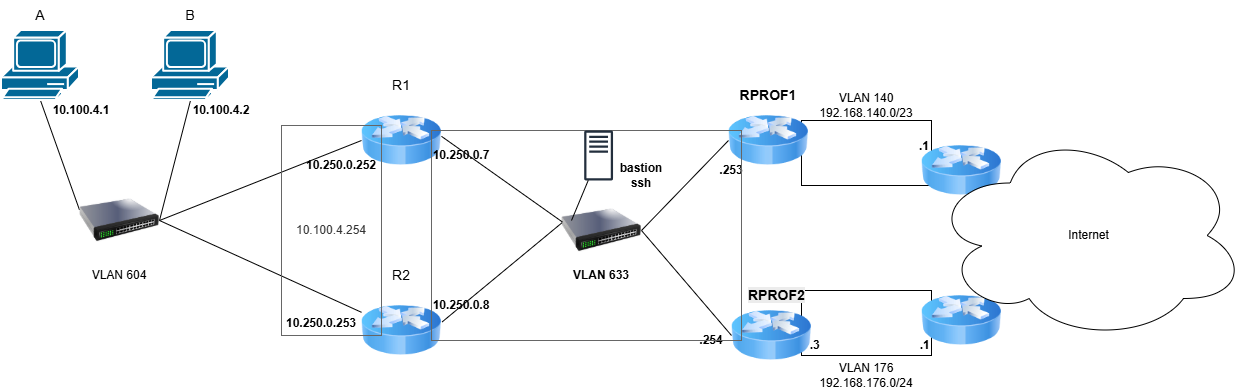

The diagram above was exported from draw.io. Its source (the exported page's mxGraphModel, read from the mxfile embedded in the PNG):
<mxGraphModel dx="784" dy="1144" grid="1" gridSize="10" guides="1" tooltips="1" connect="1" arrows="1" fold="1" page="1" pageScale="1" pageWidth="827" pageHeight="1169" math="0" shadow="0">
  <root>
    <mxCell id="0" />
    <mxCell id="1" parent="0" />
    <mxCell id="NFAbp4dgeXaIV7h2kquB-24" parent="1" style="rounded=0;whiteSpace=wrap;html=1;align=left;" value="&lt;div&gt;&lt;b&gt;&lt;br&gt;&lt;/b&gt;&lt;/div&gt;&lt;div&gt;&lt;b&gt;&lt;br&gt;&lt;/b&gt;&lt;/div&gt;&lt;div&gt;&lt;b&gt;&lt;br&gt;&lt;/b&gt;&lt;/div&gt;&lt;div&gt;&lt;b&gt;&amp;nbsp; .3&amp;nbsp; &amp;nbsp; &amp;nbsp; &amp;nbsp; &amp;nbsp; &amp;nbsp; &amp;nbsp; &amp;nbsp; &amp;nbsp; &amp;nbsp; &amp;nbsp; &amp;nbsp; &amp;nbsp; &amp;nbsp; &amp;nbsp; .1&lt;/b&gt;&lt;/div&gt;" vertex="1">
      <mxGeometry height="65" width="130" x="820" y="500" as="geometry" />
    </mxCell>
    <mxCell id="NFAbp4dgeXaIV7h2kquB-22" parent="1" style="rounded=0;whiteSpace=wrap;html=1;align=right;" value="&lt;div&gt;&lt;b&gt;&lt;br&gt;&lt;/b&gt;&lt;/div&gt;&lt;div&gt;&lt;span style=&quot;background-color: transparent; color: light-dark(rgb(0, 0, 0), rgb(255, 255, 255));&quot;&gt;&lt;b&gt;.1&lt;/b&gt;&lt;/span&gt;&lt;/div&gt;&lt;div&gt;&lt;b&gt;&lt;br&gt;&lt;/b&gt;&lt;/div&gt;&lt;div&gt;&lt;br&gt;&lt;/div&gt;" vertex="1">
      <mxGeometry height="65" width="130" x="820" y="330" as="geometry" />
    </mxCell>
    <mxCell id="NFAbp4dgeXaIV7h2kquB-14" edge="1" parent="1" source="NFAbp4dgeXaIV7h2kquB-1" style="rounded=0;orthogonalLoop=1;jettySize=auto;html=1;exitX=0.5;exitY=1;exitDx=0;exitDy=0;exitPerimeter=0;endArrow=none;endFill=0;entryX=1;entryY=0.5;entryDx=0;entryDy=0;" target="NFAbp4dgeXaIV7h2kquB-3">
      <mxGeometry relative="1" as="geometry" />
    </mxCell>
    <mxCell id="NFAbp4dgeXaIV7h2kquB-1" parent="1" style="sketch=0;html=1;pointerEvents=1;dashed=0;fillColor=#036897;strokeColor=#ffffff;strokeWidth=2;verticalLabelPosition=bottom;verticalAlign=top;align=center;outlineConnect=0;shape=mxgraph.cisco.computers_and_peripherals.pc;" value="" vertex="1">
      <mxGeometry height="70" width="78" x="170" y="240" as="geometry" />
    </mxCell>
    <mxCell id="NFAbp4dgeXaIV7h2kquB-13" edge="1" parent="1" source="NFAbp4dgeXaIV7h2kquB-2" style="rounded=0;orthogonalLoop=1;jettySize=auto;html=1;exitX=0.5;exitY=1;exitDx=0;exitDy=0;exitPerimeter=0;endArrow=none;endFill=0;entryX=0;entryY=0.368;entryDx=0;entryDy=0;entryPerimeter=0;" target="NFAbp4dgeXaIV7h2kquB-3">
      <mxGeometry relative="1" as="geometry" />
    </mxCell>
    <mxCell id="NFAbp4dgeXaIV7h2kquB-2" parent="1" style="sketch=0;html=1;pointerEvents=1;dashed=0;fillColor=#036897;strokeColor=#ffffff;strokeWidth=2;verticalLabelPosition=bottom;verticalAlign=top;align=center;outlineConnect=0;shape=mxgraph.cisco.computers_and_peripherals.pc;" value="" vertex="1">
      <mxGeometry height="70" width="78" x="20" y="240" as="geometry" />
    </mxCell>
    <mxCell id="NFAbp4dgeXaIV7h2kquB-3" parent="1" style="image;html=1;image=img/lib/clip_art/networking/Switch_128x128.png" value="" vertex="1">
      <mxGeometry height="80" width="80" x="98" y="390" as="geometry" />
    </mxCell>
    <mxCell id="NFAbp4dgeXaIV7h2kquB-4" parent="1" style="text;html=1;whiteSpace=wrap;strokeColor=none;fillColor=none;align=center;verticalAlign=middle;rounded=0;" value="VLAN 604" vertex="1">
      <mxGeometry height="30" width="60" x="108" y="470" as="geometry" />
    </mxCell>
    <mxCell id="NFAbp4dgeXaIV7h2kquB-5" parent="1" style="image;html=1;image=img/lib/clip_art/networking/Router_Icon_128x128.png" value="" vertex="1">
      <mxGeometry height="80" width="80" x="380" y="310" as="geometry" />
    </mxCell>
    <mxCell id="NFAbp4dgeXaIV7h2kquB-6" parent="1" style="image;html=1;image=img/lib/clip_art/networking/Router_Icon_128x128.png" value="" vertex="1">
      <mxGeometry height="80" width="80" x="380" y="500" as="geometry" />
    </mxCell>
    <mxCell id="NFAbp4dgeXaIV7h2kquB-7" parent="1" style="image;html=1;image=img/lib/clip_art/networking/Switch_128x128.png" value="" vertex="1">
      <mxGeometry height="80" width="80" x="580" y="400" as="geometry" />
    </mxCell>
    <mxCell id="NFAbp4dgeXaIV7h2kquB-8" parent="1" style="image;html=1;image=img/lib/clip_art/networking/Router_Icon_128x128.png" value="" vertex="1">
      <mxGeometry height="80" width="80" x="747" y="310" as="geometry" />
    </mxCell>
    <mxCell id="NFAbp4dgeXaIV7h2kquB-9" parent="1" style="image;html=1;image=img/lib/clip_art/networking/Router_Icon_128x128.png" value="" vertex="1">
      <mxGeometry height="80" width="80" x="750" y="505" as="geometry" />
    </mxCell>
    <mxCell id="NFAbp4dgeXaIV7h2kquB-10" parent="1" style="image;html=1;image=img/lib/clip_art/networking/Router_Icon_128x128.png" value="" vertex="1">
      <mxGeometry height="80" width="80" x="940" y="340" as="geometry" />
    </mxCell>
    <mxCell id="NFAbp4dgeXaIV7h2kquB-11" parent="1" style="image;html=1;image=img/lib/clip_art/networking/Router_Icon_128x128.png" value="" vertex="1">
      <mxGeometry height="80" width="80" x="940" y="490" as="geometry" />
    </mxCell>
    <mxCell id="NFAbp4dgeXaIV7h2kquB-12" parent="1" style="ellipse;shape=cloud;whiteSpace=wrap;html=1;" value="Internet" vertex="1">
      <mxGeometry height="210" width="315" x="950" y="340" as="geometry" />
    </mxCell>
    <mxCell id="NFAbp4dgeXaIV7h2kquB-15" edge="1" parent="1" source="NFAbp4dgeXaIV7h2kquB-5" style="rounded=0;orthogonalLoop=1;jettySize=auto;html=1;exitX=0;exitY=0.5;exitDx=0;exitDy=0;endArrow=none;endFill=0;entryX=1;entryY=0.5;entryDx=0;entryDy=0;" target="NFAbp4dgeXaIV7h2kquB-3">
      <mxGeometry relative="1" as="geometry">
        <mxPoint x="248" y="320" as="sourcePoint" />
        <mxPoint x="217" y="440" as="targetPoint" />
      </mxGeometry>
    </mxCell>
    <mxCell id="NFAbp4dgeXaIV7h2kquB-16" edge="1" parent="1" source="NFAbp4dgeXaIV7h2kquB-6" style="rounded=0;orthogonalLoop=1;jettySize=auto;html=1;endArrow=none;endFill=0;entryX=1;entryY=0.5;entryDx=0;entryDy=0;" target="NFAbp4dgeXaIV7h2kquB-3">
      <mxGeometry relative="1" as="geometry">
        <mxPoint x="394" y="495" as="sourcePoint" />
        <mxPoint x="80.00000000000006" y="475" as="targetPoint" />
      </mxGeometry>
    </mxCell>
    <mxCell id="NFAbp4dgeXaIV7h2kquB-17" edge="1" parent="1" source="NFAbp4dgeXaIV7h2kquB-7" style="rounded=0;orthogonalLoop=1;jettySize=auto;html=1;exitX=0.009;exitY=0.392;exitDx=0;exitDy=0;endArrow=none;endFill=0;entryX=1;entryY=0.448;entryDx=0;entryDy=0;entryPerimeter=0;exitPerimeter=0;" target="NFAbp4dgeXaIV7h2kquB-5">
      <mxGeometry relative="1" as="geometry">
        <mxPoint x="712" y="400" as="sourcePoint" />
        <mxPoint x="510" y="480" as="targetPoint" />
      </mxGeometry>
    </mxCell>
    <mxCell id="NFAbp4dgeXaIV7h2kquB-18" edge="1" parent="1" source="NFAbp4dgeXaIV7h2kquB-7" style="rounded=0;orthogonalLoop=1;jettySize=auto;html=1;exitX=0.009;exitY=0.401;exitDx=0;exitDy=0;endArrow=none;endFill=0;entryX=1.009;entryY=0.392;entryDx=0;entryDy=0;entryPerimeter=0;exitPerimeter=0;" target="NFAbp4dgeXaIV7h2kquB-6">
      <mxGeometry relative="1" as="geometry">
        <mxPoint x="742" y="520" as="sourcePoint" />
        <mxPoint x="540" y="600" as="targetPoint" />
      </mxGeometry>
    </mxCell>
    <mxCell id="NFAbp4dgeXaIV7h2kquB-19" edge="1" parent="1" source="NFAbp4dgeXaIV7h2kquB-8" style="rounded=0;orthogonalLoop=1;jettySize=auto;html=1;exitX=0;exitY=0.5;exitDx=0;exitDy=0;endArrow=none;endFill=0;entryX=1;entryY=0.5;entryDx=0;entryDy=0;" target="NFAbp4dgeXaIV7h2kquB-7">
      <mxGeometry relative="1" as="geometry">
        <mxPoint x="882" y="470" as="sourcePoint" />
        <mxPoint x="680" y="550" as="targetPoint" />
      </mxGeometry>
    </mxCell>
    <mxCell id="NFAbp4dgeXaIV7h2kquB-20" edge="1" parent="1" source="NFAbp4dgeXaIV7h2kquB-9" style="rounded=0;orthogonalLoop=1;jettySize=auto;html=1;exitX=0;exitY=0.5;exitDx=0;exitDy=0;endArrow=none;endFill=0;entryX=1;entryY=0.5;entryDx=0;entryDy=0;" target="NFAbp4dgeXaIV7h2kquB-7">
      <mxGeometry relative="1" as="geometry">
        <mxPoint x="892" y="480" as="sourcePoint" />
        <mxPoint x="690" y="560" as="targetPoint" />
      </mxGeometry>
    </mxCell>
    <mxCell id="NFAbp4dgeXaIV7h2kquB-23" parent="1" style="text;html=1;whiteSpace=wrap;strokeColor=none;fillColor=none;align=center;verticalAlign=middle;rounded=0;" value="VLAN 140&lt;div&gt;192.168.140.0/23&lt;/div&gt;" vertex="1">
      <mxGeometry height="30" width="60" x="855" y="300" as="geometry" />
    </mxCell>
    <mxCell id="NFAbp4dgeXaIV7h2kquB-25" parent="1" style="text;html=1;whiteSpace=wrap;strokeColor=none;fillColor=none;align=center;verticalAlign=middle;rounded=0;" value="VLAN 176&lt;div&gt;192.168.176.0/24&lt;/div&gt;" vertex="1">
      <mxGeometry height="30" width="60" x="855" y="570" as="geometry" />
    </mxCell>
    <mxCell id="NFAbp4dgeXaIV7h2kquB-26" parent="1" style="text;html=1;whiteSpace=wrap;strokeColor=none;fillColor=none;align=center;verticalAlign=middle;rounded=0;" value="&lt;b&gt;.254&lt;/b&gt;" vertex="1">
      <mxGeometry height="30" width="60" x="700" y="535" as="geometry" />
    </mxCell>
    <mxCell id="NFAbp4dgeXaIV7h2kquB-27" parent="1" style="text;html=1;whiteSpace=wrap;strokeColor=none;fillColor=none;align=center;verticalAlign=middle;rounded=0;" value="&lt;b&gt;.253&lt;/b&gt;" vertex="1">
      <mxGeometry height="30" width="60" x="720" y="365" as="geometry" />
    </mxCell>
    <mxCell id="NFAbp4dgeXaIV7h2kquB-28" parent="1" style="rounded=0;whiteSpace=wrap;html=1;fillColor=none;fontColor=#333333;strokeColor=#666666;" value="" vertex="1">
      <mxGeometry height="210" width="310" x="450" y="340" as="geometry" />
    </mxCell>
    <mxCell id="NFAbp4dgeXaIV7h2kquB-29" parent="1" style="text;html=1;whiteSpace=wrap;strokeColor=none;fillColor=none;align=center;verticalAlign=middle;rounded=0;" value="&lt;b&gt;10.250.0.7&lt;/b&gt;" vertex="1">
      <mxGeometry height="30" width="60" x="450" y="350" as="geometry" />
    </mxCell>
    <mxCell id="NFAbp4dgeXaIV7h2kquB-30" parent="1" style="text;html=1;whiteSpace=wrap;strokeColor=none;fillColor=none;align=center;verticalAlign=middle;rounded=0;" value="&lt;b&gt;10.250.0.8&lt;/b&gt;" vertex="1">
      <mxGeometry height="30" width="60" x="450" y="500" as="geometry" />
    </mxCell>
    <mxCell id="NFAbp4dgeXaIV7h2kquB-31" parent="1" style="text;html=1;whiteSpace=wrap;strokeColor=none;fillColor=none;align=center;verticalAlign=middle;rounded=0;" value="&lt;b&gt;&lt;font&gt;VLAN 633&lt;/font&gt;&lt;/b&gt;" vertex="1">
      <mxGeometry height="30" width="60" x="590" y="470" as="geometry" />
    </mxCell>
    <mxCell id="NFAbp4dgeXaIV7h2kquB-32" parent="1" style="text;html=1;whiteSpace=wrap;strokeColor=none;fillColor=none;align=center;verticalAlign=middle;rounded=0;" value="&lt;font style=&quot;font-size: 14px;&quot;&gt;R2&lt;/font&gt;" vertex="1">
      <mxGeometry height="30" width="60" x="390" y="470" as="geometry" />
    </mxCell>
    <mxCell id="NFAbp4dgeXaIV7h2kquB-33" parent="1" style="text;html=1;whiteSpace=wrap;strokeColor=none;fillColor=none;align=center;verticalAlign=middle;rounded=0;" value="&lt;font style=&quot;font-size: 14px;&quot;&gt;R1&lt;/font&gt;" vertex="1">
      <mxGeometry height="30" width="60" x="390" y="280" as="geometry" />
    </mxCell>
    <mxCell id="NFAbp4dgeXaIV7h2kquB-34" parent="1" style="text;html=1;whiteSpace=wrap;strokeColor=none;fillColor=none;align=center;verticalAlign=middle;rounded=0;" value="&lt;font style=&quot;font-size: 14px;&quot;&gt;&lt;b&gt;RPROF1&lt;/b&gt;&lt;/font&gt;" vertex="1">
      <mxGeometry height="30" width="60" x="757" y="290" as="geometry" />
    </mxCell>
    <mxCell id="NFAbp4dgeXaIV7h2kquB-35" parent="1" style="text;whiteSpace=wrap;html=1;" value="&lt;b style=&quot;forced-color-adjust: none; color: rgb(0, 0, 0); font-family: Helvetica; font-size: 14px; font-style: normal; font-variant-ligatures: normal; font-variant-caps: normal; letter-spacing: normal; orphans: 2; text-align: center; text-indent: 0px; text-transform: none; widows: 2; word-spacing: 0px; -webkit-text-stroke-width: 0px; white-space: normal; background-color: rgb(236, 236, 236); text-decoration-thickness: initial; text-decoration-style: initial; text-decoration-color: initial;&quot;&gt;RPROF2&lt;/b&gt;" vertex="1">
      <mxGeometry height="40" width="90" x="765" y="490" as="geometry" />
    </mxCell>
    <mxCell id="NFAbp4dgeXaIV7h2kquB-36" parent="1" style="text;html=1;whiteSpace=wrap;strokeColor=none;fillColor=none;align=center;verticalAlign=middle;rounded=0;" value="&lt;span style=&quot;font-size: 14px;&quot;&gt;A&lt;/span&gt;" vertex="1">
      <mxGeometry height="30" width="60" x="29" y="210" as="geometry" />
    </mxCell>
    <mxCell id="NFAbp4dgeXaIV7h2kquB-37" parent="1" style="text;html=1;whiteSpace=wrap;strokeColor=none;fillColor=none;align=center;verticalAlign=middle;rounded=0;" value="&lt;span style=&quot;font-size: 14px;&quot;&gt;B&lt;/span&gt;" vertex="1">
      <mxGeometry height="30" width="60" x="179" y="210" as="geometry" />
    </mxCell>
    <mxCell id="NFAbp4dgeXaIV7h2kquB-38" parent="1" style="rounded=0;whiteSpace=wrap;html=1;fillColor=none;fontColor=#333333;strokeColor=#666666;" value="10.100.4.254" vertex="1">
      <mxGeometry height="210" width="100" x="300" y="335" as="geometry" />
    </mxCell>
    <mxCell id="adbXclrn6MEQ4cdE0hxF-1" parent="1" style="text;html=1;whiteSpace=wrap;strokeColor=none;fillColor=none;align=center;verticalAlign=middle;rounded=0;" value="&lt;b&gt;10.250.0.252&lt;/b&gt;" vertex="1">
      <mxGeometry height="30" width="60" x="330" y="360" as="geometry" />
    </mxCell>
    <mxCell id="adbXclrn6MEQ4cdE0hxF-2" parent="1" style="text;html=1;whiteSpace=wrap;strokeColor=none;fillColor=none;align=center;verticalAlign=middle;rounded=0;" value="&lt;b&gt;10.250.0.253&lt;/b&gt;" vertex="1">
      <mxGeometry height="30" width="60" x="310" y="517.5" as="geometry" />
    </mxCell>
    <mxCell id="adbXclrn6MEQ4cdE0hxF-3" parent="1" style="text;html=1;whiteSpace=wrap;strokeColor=none;fillColor=none;align=center;verticalAlign=middle;rounded=0;" value="&lt;b&gt;10.100.4.2&lt;/b&gt;" vertex="1">
      <mxGeometry height="30" width="60" x="210" y="305" as="geometry" />
    </mxCell>
    <mxCell id="adbXclrn6MEQ4cdE0hxF-4" parent="1" style="text;html=1;whiteSpace=wrap;strokeColor=none;fillColor=none;align=center;verticalAlign=middle;rounded=0;" value="&lt;b&gt;10.100.4.1&lt;/b&gt;" vertex="1">
      <mxGeometry height="30" width="60" x="70" y="305" as="geometry" />
    </mxCell>
    <mxCell id="adbXclrn6MEQ4cdE0hxF-6" parent="1" style="sketch=0;outlineConnect=0;fontColor=#232F3E;gradientColor=none;fillColor=#232F3D;strokeColor=none;dashed=0;verticalLabelPosition=bottom;verticalAlign=top;align=center;html=1;fontSize=12;fontStyle=0;aspect=fixed;pointerEvents=1;shape=mxgraph.aws4.traditional_server;" value="" vertex="1">
      <mxGeometry height="50" width="28.85" x="602.69" y="340" as="geometry" />
    </mxCell>
    <mxCell id="adbXclrn6MEQ4cdE0hxF-7" parent="1" style="text;html=1;whiteSpace=wrap;strokeColor=none;fillColor=none;align=center;verticalAlign=middle;rounded=0;" value="&lt;b&gt;bastion ssh&lt;/b&gt;" vertex="1">
      <mxGeometry height="30" width="60" x="630" y="370" as="geometry" />
    </mxCell>
    <mxCell id="adbXclrn6MEQ4cdE0hxF-10" edge="1" parent="1" style="rounded=0;orthogonalLoop=1;jettySize=auto;html=1;endArrow=none;endFill=0;" target="adbXclrn6MEQ4cdE0hxF-6">
      <mxGeometry relative="1" as="geometry">
        <mxPoint x="590" y="430" as="sourcePoint" />
        <mxPoint x="570" y="610" as="targetPoint" />
      </mxGeometry>
    </mxCell>
  </root>
</mxGraphModel>